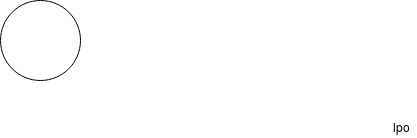

The diagram above was exported from draw.io. Its source (the exported page's mxGraphModel, read from the mxfile embedded in the PNG):
<mxGraphModel dx="1137" dy="754" grid="1" gridSize="10" guides="1" tooltips="1" connect="1" arrows="1" fold="1" page="1" pageScale="1" pageWidth="850" pageHeight="1100" math="0" shadow="0">
  <root>
    <mxCell id="0" />
    <mxCell id="1" parent="0" />
    <mxCell id="qKLJQ80QXNiNEpqxFxB6-1" value="" style="ellipse;whiteSpace=wrap;html=1;aspect=fixed;" parent="1" vertex="1">
      <mxGeometry x="150" y="170" width="80" height="80" as="geometry" />
    </mxCell>
    <mxCell id="qKLJQ80QXNiNEpqxFxB6-2" value="lpo" style="text;html=1;align=center;verticalAlign=middle;resizable=0;points=[];;autosize=1;" parent="1" vertex="1">
      <mxGeometry x="536" y="287" width="30" height="20" as="geometry" />
    </mxCell>
  </root>
</mxGraphModel>